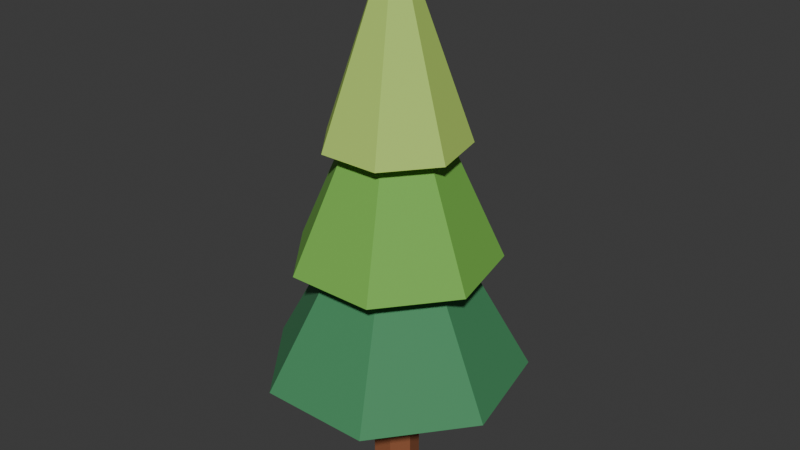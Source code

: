 # Source: cypress.blend  (saved by Blender 4.4.32; exported with 4.5.12 LTS)
import bpy
from mathutils import Matrix  # noqa: F401  (used for matrix-valued properties, if any)

bpy.ops.wm.read_factory_settings(use_empty=True)
scene = bpy.context.scene
scene.name = 'Scene'

# ---- collections
col_collection = bpy.data.collections.new('Collection'); scene.collection.children.link(col_collection)

# ---- materials (node trees are filled in below, after node groups)
mat_cypress_vertex_paint = bpy.data.materials.new('cypress vertex paint')
mat_cypress_vertex_paint.diffuse_color = (1.0, 1.0, 1.0, 1.0)

# ---- material node trees
mat_cypress_vertex_paint.use_nodes = True; mat_cypress_vertex_paint.node_tree.nodes.clear()
_N = mat_cypress_vertex_paint.node_tree.nodes; _L = mat_cypress_vertex_paint.node_tree.links
n0 = _N.new('ShaderNodeBsdfPrincipled'); n0.name = 'Principled BSDF'; n0.location = (10, 300)
n0.inputs[2].default_value = 0.78
n1 = _N.new('ShaderNodeOutputMaterial'); n1.name = 'Material Output'; n1.location = (300, 300)
n2 = _N.new('ShaderNodeVertexColor'); n2.name = 'Color Attribute'; n2.location = (0, 0)
n2.layer_name = 'Tint'
_L.new(n0.outputs[0], n1.inputs[0])
_L.new(n2.outputs[0], n0.inputs[0])
n1.is_active_output = True

# ---- world
world_world = bpy.data.worlds.new('World'); scene.world = world_world
world_world.use_nodes = True; world_world.node_tree.nodes.clear()
_N = world_world.node_tree.nodes; _L = world_world.node_tree.links
n0 = _N.new('ShaderNodeOutputWorld'); n0.name = 'World Output'; n0.location = (300, 300)
n1 = _N.new('ShaderNodeBackground'); n1.name = 'Background'; n1.location = (10, 300)
n1.inputs[0].default_value = (0.05088, 0.05088, 0.05088, 1.0)
_L.new(n1.outputs[0], n0.inputs[0])
n0.is_active_output = True
world_world.color = (0.05088, 0.05088, 0.05088)
world_world.sun_shadow_jitter_overblur = 0.0

# ---- meshes
me_cone_041 = bpy.data.meshes.new('Cone.041')
me_cone_041.from_pydata([(0.0, 0.09, -0.5), (0.0, 0.09, 0.5), (0.07036, 0.05611, -0.5), (0.07036, 0.05611, 0.5), (0.08774, -0.02003, -0.5), (0.08774, -0.02003, 0.5), (0.03905, -0.08109, -0.5), (0.03905, -0.08109, 0.5), (-0.03905, -0.08109, -0.5), (-0.03905, -0.08109, 0.5), (-0.08774, -0.02003, -0.5), (-0.08774, -0.02003, 0.5), (-0.07036, 0.05611, -0.5), (-0.07036, 0.05611, 0.5), (0.0, 0.5, -0.055), (0.0, 0.03, 0.795), (0.3909, 0.3117, -0.055), (0.02345, 0.0187, 0.795), (0.4875, -0.1113, -0.055), (0.02925, -0.006676, 0.795), (0.2169, -0.4505, -0.055), (0.01302, -0.02703, 0.795), (-0.2169, -0.4505, -0.055), (-0.01302, -0.02703, 0.795), (-0.4875, -0.1113, -0.055), (-0.02925, -0.006676, 0.795), (-0.3909, 0.3117, -0.055), (-0.02345, 0.0187, 0.795), (0.0, 0.39, 0.4), (0.0, 0.03, 1.2), (0.3049, 0.2432, 0.4), (0.02345, 0.0187, 1.2), (0.3802, -0.08678, 0.4), (0.02925, -0.006676, 1.2), (0.1692, -0.3514, 0.4), (0.01302, -0.02703, 1.2), (-0.1692, -0.3514, 0.4), (-0.01302, -0.02703, 1.2), (-0.3802, -0.08678, 0.4), (-0.02925, -0.006676, 1.2), (-0.3049, 0.2432, 0.4), (-0.02345, 0.0187, 1.2), (0.0, 0.27, 0.84), (0.0, 0.03, 1.52), (0.2111, 0.1683, 0.84), (0.02345, 0.0187, 1.52), (0.2632, -0.06008, 0.84), (0.02925, -0.006676, 1.52), (0.1171, -0.2433, 0.84), (0.01302, -0.02703, 1.52), (-0.1171, -0.2433, 0.84), (-0.01302, -0.02703, 1.52), (-0.2632, -0.06008, 0.84), (-0.02925, -0.006676, 1.52), (-0.2111, 0.1683, 0.84), (-0.02345, 0.0187, 1.52)], [], [(0, 1, 3, 2), (2, 3, 5, 4), (4, 5, 7, 6), (6, 7, 9, 8), (8, 9, 11, 10), (3, 1, 13, 11, 9, 7, 5), (10, 11, 13, 12), (12, 13, 1, 0), (0, 2, 4, 6, 8, 10, 12), (14, 15, 17, 16), (16, 17, 19, 18), (18, 19, 21, 20), (20, 21, 23, 22), (22, 23, 25, 24), (17, 15, 27, 25, 23, 21, 19), (24, 25, 27, 26), (26, 27, 15, 14), (14, 16, 18, 20, 22, 24, 26), (28, 29, 31, 30), (30, 31, 33, 32), (32, 33, 35, 34), (34, 35, 37, 36), (36, 37, 39, 38), (31, 29, 41, 39, 37, 35, 33), (38, 39, 41, 40), (40, 41, 29, 28), (28, 30, 32, 34, 36, 38, 40), (42, 43, 45, 44), (44, 45, 47, 46), (46, 47, 49, 48), (48, 49, 51, 50), (50, 51, 53, 52), (45, 43, 55, 53, 51, 49, 47), (52, 53, 55, 54), (54, 55, 43, 42), (42, 44, 46, 48, 50, 52, 54)])
_uv = me_cone_041.uv_layers.new(name='UVMap')
_uv.uv.foreach_set('vector', [1.0, 0.5, 1.0, 1.0, 0.8571, 1.0, 0.8571, 0.5, 0.8571, 0.5, 0.8571, 1.0, 0.7143, 1.0, 0.7143, 0.5, 0.7143, 0.5, 0.7143, 1.0, 0.5714, 1.0, 0.5714, 0.5, 0.5714, 0.5, 0.5714, 1.0, 0.4286, 1.0, 0.4286, 0.5, 0.4286, 0.5, 0.4286, 1.0, 0.2857, 1.0, 0.2857, 0.5, 0.4376, 0.3996, 0.25, 0.49, 0.06236, 0.3996, 0.01602, 0.1966, 0.1459, 0.03377, 0.3541, 0.03377, 0.484, 0.1966, 0.2857, 0.5, 0.2857, 1.0, 0.1429, 1.0, 0.1429, 0.5, 0.1429, 0.5, 0.1429, 1.0, 2.98e-08, 1.0, 2.98e-08, 0.5, 0.75, 0.49, 0.9376, 0.3996, 0.984, 0.1966, 0.8541, 0.03377, 0.6459, 0.03377, 0.516, 0.1966, 0.5624, 0.3996, 1.0, 0.5, 1.0, 1.0, 0.8571, 1.0, 0.8571, 0.5, 0.8571, 0.5, 0.8571, 1.0, 0.7143, 1.0, 0.7143, 0.5, 0.7143, 0.5, 0.7143, 1.0, 0.5714, 1.0, 0.5714, 0.5, 0.5714, 0.5, 0.5714, 1.0, 0.4286, 1.0, 0.4286, 0.5, 0.4286, 0.5, 0.4286, 1.0, 0.2857, 1.0, 0.2857, 0.5, 0.4376, 0.3996, 0.25, 0.49, 0.06236, 0.3996, 0.01602, 0.1966, 0.1459, 0.03377, 0.3541, 0.03377, 0.484, 0.1966, 0.2857, 0.5, 0.2857, 1.0, 0.1429, 1.0, 0.1429, 0.5, 0.1429, 0.5, 0.1429, 1.0, 2.98e-08, 1.0, 2.98e-08, 0.5, 0.75, 0.49, 0.9376, 0.3996, 0.984, 0.1966, 0.8541, 0.03377, 0.6459, 0.03377, 0.516, 0.1966, 0.5624, 0.3996, 1.0, 0.5, 1.0, 1.0, 0.8571, 1.0, 0.8571, 0.5, 0.8571, 0.5, 0.8571, 1.0, 0.7143, 1.0, 0.7143, 0.5, 0.7143, 0.5, 0.7143, 1.0, 0.5714, 1.0, 0.5714, 0.5, 0.5714, 0.5, 0.5714, 1.0, 0.4286, 1.0, 0.4286, 0.5, 0.4286, 0.5, 0.4286, 1.0, 0.2857, 1.0, 0.2857, 0.5, 0.4376, 0.3996, 0.25, 0.49, 0.06236, 0.3996, 0.01602, 0.1966, 0.1459, 0.03377, 0.3541, 0.03377, 0.484, 0.1966, 0.2857, 0.5, 0.2857, 1.0, 0.1429, 1.0, 0.1429, 0.5, 0.1429, 0.5, 0.1429, 1.0, 2.98e-08, 1.0, 2.98e-08, 0.5, 0.75, 0.49, 0.9376, 0.3996, 0.984, 0.1966, 0.8541, 0.03377, 0.6459, 0.03377, 0.516, 0.1966, 0.5624, 0.3996, 1.0, 0.5, 1.0, 1.0, 0.8571, 1.0, 0.8571, 0.5, 0.8571, 0.5, 0.8571, 1.0, 0.7143, 1.0, 0.7143, 0.5, 0.7143, 0.5, 0.7143, 1.0, 0.5714, 1.0, 0.5714, 0.5, 0.5714, 0.5, 0.5714, 1.0, 0.4286, 1.0, 0.4286, 0.5, 0.4286, 0.5, 0.4286, 1.0, 0.2857, 1.0, 0.2857, 0.5, 0.4376, 0.3996, 0.25, 0.49, 0.06236, 0.3996, 0.01602, 0.1966, 0.1459, 0.03377, 0.3541, 0.03377, 0.484, 0.1966, 0.2857, 0.5, 0.2857, 1.0, 0.1429, 1.0, 0.1429, 0.5, 0.1429, 0.5, 0.1429, 1.0, 2.98e-08, 1.0, 2.98e-08, 0.5, 0.75, 0.49, 0.9376, 0.3996, 0.984, 0.1966, 0.8541, 0.03377, 0.6459, 0.03377, 0.516, 0.1966, 0.5624, 0.3996])
_ca = me_cone_041.color_attributes.new('Tint', 'FLOAT_COLOR', 'CORNER')
_ca.data.foreach_set('color', [0.2831, 0.09306, 0.03689, 1.0, 0.2831, 0.09306, 0.03689, 1.0, 0.2831, 0.09306, 0.03689, 1.0, 0.2831, 0.09306, 0.03689, 1.0, 0.2831, 0.09306, 0.03689, 1.0, 0.2831, 0.09306, 0.03689, 1.0, 0.2831, 0.09306, 0.03689, 1.0, 0.2831, 0.09306, 0.03689, 1.0, 0.2831, 0.09306, 0.03689, 1.0, 0.2831, 0.09306, 0.03689, 1.0, 0.2831, 0.09306, 0.03689, 1.0, 0.2831, 0.09306, 0.03689, 1.0, 0.2831, 0.09306, 0.03689, 1.0, 0.2831, 0.09306, 0.03689, 1.0, 0.2831, 0.09306, 0.03689, 1.0, 0.2831, 0.09306, 0.03689, 1.0, 0.2831, 0.09306, 0.03689, 1.0, 0.2831, 0.09306, 0.03689, 1.0, 0.2831, 0.09306, 0.03689, 1.0, 0.2831, 0.09306, 0.03689, 1.0, 0.2831, 0.09306, 0.03689, 1.0, 0.2831, 0.09306, 0.03689, 1.0, 0.2831, 0.09306, 0.03689, 1.0, 0.2831, 0.09306, 0.03689, 1.0, 0.2831, 0.09306, 0.03689, 1.0, 0.2831, 0.09306, 0.03689, 1.0, 0.2831, 0.09306, 0.03689, 1.0, 0.2831, 0.09306, 0.03689, 1.0, 0.2831, 0.09306, 0.03689, 1.0, 0.2831, 0.09306, 0.03689, 1.0, 0.2831, 0.09306, 0.03689, 1.0, 0.2831, 0.09306, 0.03689, 1.0, 0.2831, 0.09306, 0.03689, 1.0, 0.2831, 0.09306, 0.03689, 1.0, 0.2831, 0.09306, 0.03689, 1.0, 0.2831, 0.09306, 0.03689, 1.0, 0.2831, 0.09306, 0.03689, 1.0, 0.2831, 0.09306, 0.03689, 1.0, 0.2831, 0.09306, 0.03689, 1.0, 0.2831, 0.09306, 0.03689, 1.0, 0.2831, 0.09306, 0.03689, 1.0, 0.2831, 0.09306, 0.03689, 1.0, 0.05613, 0.2623, 0.107, 1.0, 0.05613, 0.2623, 0.107, 1.0, 0.05613, 0.2623, 0.107, 1.0, 0.05613, 0.2623, 0.107, 1.0, 0.05613, 0.2623, 0.107, 1.0, 0.05613, 0.2623, 0.107, 1.0, 0.05613, 0.2623, 0.107, 1.0, 0.05613, 0.2623, 0.107, 1.0, 0.05613, 0.2623, 0.107, 1.0, 0.05613, 0.2623, 0.107, 1.0, 0.05613, 0.2623, 0.107, 1.0, 0.05613, 0.2623, 0.107, 1.0, 0.05613, 0.2623, 0.107, 1.0, 0.05613, 0.2623, 0.107, 1.0, 0.05613, 0.2623, 0.107, 1.0, 0.05613, 0.2623, 0.107, 1.0, 0.05613, 0.2623, 0.107, 1.0, 0.05613, 0.2623, 0.107, 1.0, 0.05613, 0.2623, 0.107, 1.0, 0.05613, 0.2623, 0.107, 1.0, 0.05613, 0.2623, 0.107, 1.0, 0.05613, 0.2623, 0.107, 1.0, 0.05613, 0.2623, 0.107, 1.0, 0.05613, 0.2623, 0.107, 1.0, 0.05613, 0.2623, 0.107, 1.0, 0.05613, 0.2623, 0.107, 1.0, 0.05613, 0.2623, 0.107, 1.0, 0.05613, 0.2623, 0.107, 1.0, 0.05613, 0.2623, 0.107, 1.0, 0.05613, 0.2623, 0.107, 1.0, 0.05613, 0.2623, 0.107, 1.0, 0.05613, 0.2623, 0.107, 1.0, 0.05613, 0.2623, 0.107, 1.0, 0.05613, 0.2623, 0.107, 1.0, 0.05613, 0.2623, 0.107, 1.0, 0.05613, 0.2623, 0.107, 1.0, 0.05613, 0.2623, 0.107, 1.0, 0.05613, 0.2623, 0.107, 1.0, 0.05613, 0.2623, 0.107, 1.0, 0.05613, 0.2623, 0.107, 1.0, 0.05613, 0.2623, 0.107, 1.0, 0.05613, 0.2623, 0.107, 1.0, 0.1812, 0.4793, 0.07227, 1.0, 0.1812, 0.4793, 0.07227, 1.0, 0.1812, 0.4793, 0.07227, 1.0, 0.1812, 0.4793, 0.07227, 1.0, 0.1812, 0.4793, 0.07227, 1.0, 0.1812, 0.4793, 0.07227, 1.0, 0.1812, 0.4793, 0.07227, 1.0, 0.1812, 0.4793, 0.07227, 1.0, 0.1812, 0.4793, 0.07227, 1.0, 0.1812, 0.4793, 0.07227, 1.0, 0.1812, 0.4793, 0.07227, 1.0, 0.1812, 0.4793, 0.07227, 1.0, 0.1812, 0.4793, 0.07227, 1.0, 0.1812, 0.4793, 0.07227, 1.0, 0.1812, 0.4793, 0.07227, 1.0, 0.1812, 0.4793, 0.07227, 1.0, 0.1812, 0.4793, 0.07227, 1.0, 0.1812, 0.4793, 0.07227, 1.0, 0.1812, 0.4793, 0.07227, 1.0, 0.1812, 0.4793, 0.07227, 1.0, 0.1812, 0.4793, 0.07227, 1.0, 0.1812, 0.4793, 0.07227, 1.0, 0.1812, 0.4793, 0.07227, 1.0, 0.1812, 0.4793, 0.07227, 1.0, 0.1812, 0.4793, 0.07227, 1.0, 0.1812, 0.4793, 0.07227, 1.0, 0.1812, 0.4793, 0.07227, 1.0, 0.1812, 0.4793, 0.07227, 1.0, 0.1812, 0.4793, 0.07227, 1.0, 0.1812, 0.4793, 0.07227, 1.0, 0.1812, 0.4793, 0.07227, 1.0, 0.1812, 0.4793, 0.07227, 1.0, 0.1812, 0.4793, 0.07227, 1.0, 0.1812, 0.4793, 0.07227, 1.0, 0.1812, 0.4793, 0.07227, 1.0, 0.1812, 0.4793, 0.07227, 1.0, 0.1812, 0.4793, 0.07227, 1.0, 0.1812, 0.4793, 0.07227, 1.0, 0.1812, 0.4793, 0.07227, 1.0, 0.1812, 0.4793, 0.07227, 1.0, 0.1812, 0.4793, 0.07227, 1.0, 0.1812, 0.4793, 0.07227, 1.0, 0.4621, 0.6939, 0.1329, 1.0, 0.4621, 0.6939, 0.1329, 1.0, 0.4621, 0.6939, 0.1329, 1.0, 0.4621, 0.6939, 0.1329, 1.0, 0.4621, 0.6939, 0.1329, 1.0, 0.4621, 0.6939, 0.1329, 1.0, 0.4621, 0.6939, 0.1329, 1.0, 0.4621, 0.6939, 0.1329, 1.0, 0.4621, 0.6939, 0.1329, 1.0, 0.4621, 0.6939, 0.1329, 1.0, 0.4621, 0.6939, 0.1329, 1.0, 0.4621, 0.6939, 0.1329, 1.0, 0.4621, 0.6939, 0.1329, 1.0, 0.4621, 0.6939, 0.1329, 1.0, 0.4621, 0.6939, 0.1329, 1.0, 0.4621, 0.6939, 0.1329, 1.0, 0.4621, 0.6939, 0.1329, 1.0, 0.4621, 0.6939, 0.1329, 1.0, 0.4621, 0.6939, 0.1329, 1.0, 0.4621, 0.6939, 0.1329, 1.0, 0.4621, 0.6939, 0.1329, 1.0, 0.4621, 0.6939, 0.1329, 1.0, 0.4621, 0.6939, 0.1329, 1.0, 0.4621, 0.6939, 0.1329, 1.0, 0.4621, 0.6939, 0.1329, 1.0, 0.4621, 0.6939, 0.1329, 1.0, 0.4621, 0.6939, 0.1329, 1.0, 0.4621, 0.6939, 0.1329, 1.0, 0.4621, 0.6939, 0.1329, 1.0, 0.4621, 0.6939, 0.1329, 1.0, 0.4621, 0.6939, 0.1329, 1.0, 0.4621, 0.6939, 0.1329, 1.0, 0.4621, 0.6939, 0.1329, 1.0, 0.4621, 0.6939, 0.1329, 1.0, 0.4621, 0.6939, 0.1329, 1.0, 0.4621, 0.6939, 0.1329, 1.0, 0.4621, 0.6939, 0.1329, 1.0, 0.4621, 0.6939, 0.1329, 1.0, 0.4621, 0.6939, 0.1329, 1.0, 0.4621, 0.6939, 0.1329, 1.0, 0.4621, 0.6939, 0.1329, 1.0, 0.4621, 0.6939, 0.1329, 1.0])
me_cone_041.materials.append(mat_cypress_vertex_paint)
me_cone_041.update()

# ---- objects
ob_cypress = bpy.data.objects.new('Cypress', None)
ob_cypressmesh = bpy.data.objects.new('CypressMesh', me_cone_041)

# ---- transforms, parenting, visibility, modifiers, constraints
ob_cypress.location = (0.0, 0.0, 0.0)
ob_cypressmesh.parent = ob_cypress
ob_cypressmesh.location = (0.0, 0.0, 0.5)

# ---- collection membership
col_collection.objects.link(ob_cypress)
col_collection.objects.link(ob_cypressmesh)

# ---- scene / render settings (as saved in the file)
scene.frame_start = 1; scene.frame_end = 250; scene.frame_set(1)
scene.render.engine = 'BLENDER_EEVEE_NEXT'
bpy.context.view_layer.update()

# ---- added for rendering (the .blend has no active camera and no usable light): camera, sun
cam_auto = bpy.data.cameras.new('AutoCamera')
cam_auto.lens = 50.0
cam_auto.sensor_width = 36.0
cam_auto.clip_end = 1000.0
ob_auto_camera = bpy.data.objects.new('AutoCamera', cam_auto)
scene.collection.objects.link(ob_auto_camera)
ob_auto_camera.location = (2.25389, -2.67991, 2.81311)
ob_auto_camera.rotation_euler = (1.09748, -7.21219e-08, 0.694738)
scene.camera = ob_auto_camera
light_auto_sun = bpy.data.lights.new('AutoSun', 'SUN')
light_auto_sun.energy = 3.0
light_auto_sun.angle = 0.0523599
ob_auto_sun = bpy.data.objects.new('AutoSun', light_auto_sun)
scene.collection.objects.link(ob_auto_sun)
ob_auto_sun.rotation_euler = (0.872665, 0.174533, 0.523599)
bpy.context.view_layer.update()
